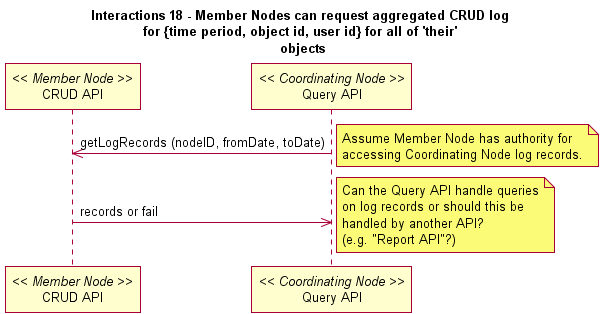

The diagram above was rendered by PlantUML. Its source (embedded in the PNG):
@startuml
title Interactions 18 - Member Nodes can request aggregated CRUD log \nfor {time period, object id, user id} for all of 'their' \nobjects
participant "CRUD API" as m_crud << Member Node >>
participant "Query API" as c_query << Coordinating Node >>
c_query -> m_crud: getLogRecords (nodeID, fromDate, toDate)
note right
m_crud -> c_query: records or fail
note right
@enduml